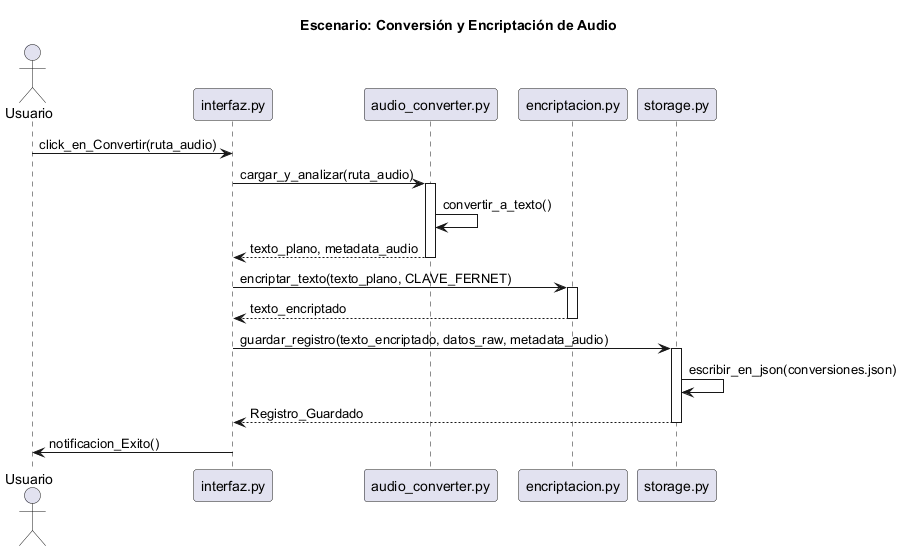

The diagram above was rendered by PlantUML. Its source (embedded in the PNG):
@startuml inline_umlgraph_1.png
title Escenario: Conversión y Encriptación de Audio

actor Usuario
participant AppGUI as "interfaz.py"
participant AudioConverter as "audio_converter.py"
participant CryptoEngine as "encriptacion.py"
participant Storage as "storage.py"

Usuario -> AppGUI : click_en_Convertir(ruta_audio)

AppGUI -> AudioConverter : cargar_y_analizar(ruta_audio)
activate AudioConverter
AudioConverter -> AudioConverter : convertir_a_texto()
return texto_plano, metadata_audio
deactivate AudioConverter

AppGUI -> CryptoEngine : encriptar_texto(texto_plano, CLAVE_FERNET)
activate CryptoEngine
return texto_encriptado
deactivate CryptoEngine

AppGUI -> Storage : guardar_registro(texto_encriptado, datos_raw, metadata_audio)
activate Storage
Storage -> Storage : escribir_en_json(conversiones.json)
return Registro_Guardado
deactivate Storage

AppGUI -> Usuario : notificacion_Exito()
@enduml